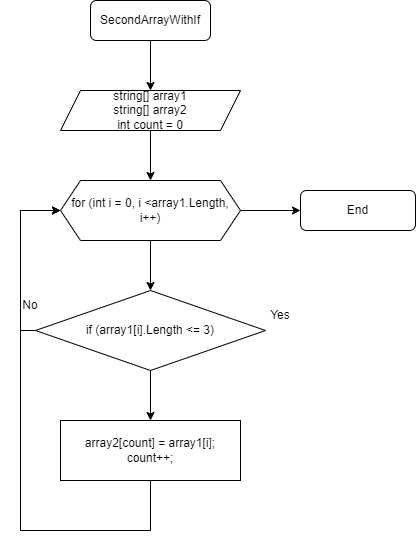

The diagram above was exported from draw.io. Its source (the exported page's mxGraphModel, read from the mxfile embedded in the PNG):
<mxGraphModel dx="1038" dy="499" grid="1" gridSize="10" guides="1" tooltips="1" connect="1" arrows="1" fold="1" page="1" pageScale="1" pageWidth="827" pageHeight="1169" math="0" shadow="0">
  <root>
    <mxCell id="WIyWlLk6GJQsqaUBKTNV-0" />
    <mxCell id="WIyWlLk6GJQsqaUBKTNV-1" parent="WIyWlLk6GJQsqaUBKTNV-0" />
    <mxCell id="2s7_hhy__NSCvl9dXSkQ-4" style="edgeStyle=orthogonalEdgeStyle;rounded=0;orthogonalLoop=1;jettySize=auto;html=1;exitX=0.5;exitY=1;exitDx=0;exitDy=0;entryX=0.5;entryY=0;entryDx=0;entryDy=0;" edge="1" parent="WIyWlLk6GJQsqaUBKTNV-1" source="WIyWlLk6GJQsqaUBKTNV-3" target="2s7_hhy__NSCvl9dXSkQ-0">
      <mxGeometry relative="1" as="geometry" />
    </mxCell>
    <mxCell id="WIyWlLk6GJQsqaUBKTNV-3" value="SecondArrayWithIf" style="rounded=1;whiteSpace=wrap;html=1;fontSize=12;glass=0;strokeWidth=1;shadow=0;" parent="WIyWlLk6GJQsqaUBKTNV-1" vertex="1">
      <mxGeometry x="160" y="80" width="120" height="40" as="geometry" />
    </mxCell>
    <mxCell id="2s7_hhy__NSCvl9dXSkQ-2" style="edgeStyle=orthogonalEdgeStyle;rounded=0;orthogonalLoop=1;jettySize=auto;html=1;exitX=0.5;exitY=1;exitDx=0;exitDy=0;entryX=0.5;entryY=0;entryDx=0;entryDy=0;" edge="1" parent="WIyWlLk6GJQsqaUBKTNV-1" source="2s7_hhy__NSCvl9dXSkQ-0" target="2s7_hhy__NSCvl9dXSkQ-1">
      <mxGeometry relative="1" as="geometry" />
    </mxCell>
    <mxCell id="2s7_hhy__NSCvl9dXSkQ-0" value="string[] array1&lt;br&gt;string[] array2&lt;br&gt;int count = 0" style="shape=parallelogram;perimeter=parallelogramPerimeter;whiteSpace=wrap;html=1;fixedSize=1;" vertex="1" parent="WIyWlLk6GJQsqaUBKTNV-1">
      <mxGeometry x="130" y="170" width="180" height="40" as="geometry" />
    </mxCell>
    <mxCell id="2s7_hhy__NSCvl9dXSkQ-5" style="edgeStyle=orthogonalEdgeStyle;rounded=0;orthogonalLoop=1;jettySize=auto;html=1;exitX=0.5;exitY=1;exitDx=0;exitDy=0;entryX=0.5;entryY=0;entryDx=0;entryDy=0;" edge="1" parent="WIyWlLk6GJQsqaUBKTNV-1" source="2s7_hhy__NSCvl9dXSkQ-1" target="2s7_hhy__NSCvl9dXSkQ-3">
      <mxGeometry relative="1" as="geometry" />
    </mxCell>
    <mxCell id="2s7_hhy__NSCvl9dXSkQ-14" style="edgeStyle=orthogonalEdgeStyle;rounded=0;orthogonalLoop=1;jettySize=auto;html=1;exitX=1;exitY=0.5;exitDx=0;exitDy=0;entryX=0;entryY=0.5;entryDx=0;entryDy=0;" edge="1" parent="WIyWlLk6GJQsqaUBKTNV-1" source="2s7_hhy__NSCvl9dXSkQ-1" target="2s7_hhy__NSCvl9dXSkQ-13">
      <mxGeometry relative="1" as="geometry" />
    </mxCell>
    <mxCell id="2s7_hhy__NSCvl9dXSkQ-1" value="for (int i = 0, i &amp;lt;array1.Length,&lt;br&gt;i++)" style="shape=hexagon;perimeter=hexagonPerimeter2;whiteSpace=wrap;html=1;fixedSize=1;" vertex="1" parent="WIyWlLk6GJQsqaUBKTNV-1">
      <mxGeometry x="130" y="260" width="180" height="60" as="geometry" />
    </mxCell>
    <mxCell id="2s7_hhy__NSCvl9dXSkQ-9" style="edgeStyle=orthogonalEdgeStyle;rounded=0;orthogonalLoop=1;jettySize=auto;html=1;exitX=0;exitY=0.5;exitDx=0;exitDy=0;entryX=0;entryY=0.5;entryDx=0;entryDy=0;" edge="1" parent="WIyWlLk6GJQsqaUBKTNV-1" source="2s7_hhy__NSCvl9dXSkQ-3" target="2s7_hhy__NSCvl9dXSkQ-1">
      <mxGeometry relative="1" as="geometry">
        <Array as="points">
          <mxPoint x="90" y="410" />
          <mxPoint x="90" y="290" />
        </Array>
      </mxGeometry>
    </mxCell>
    <mxCell id="2s7_hhy__NSCvl9dXSkQ-12" style="edgeStyle=orthogonalEdgeStyle;rounded=0;orthogonalLoop=1;jettySize=auto;html=1;exitX=0.5;exitY=1;exitDx=0;exitDy=0;entryX=0.5;entryY=0;entryDx=0;entryDy=0;" edge="1" parent="WIyWlLk6GJQsqaUBKTNV-1" source="2s7_hhy__NSCvl9dXSkQ-3" target="2s7_hhy__NSCvl9dXSkQ-6">
      <mxGeometry relative="1" as="geometry" />
    </mxCell>
    <mxCell id="2s7_hhy__NSCvl9dXSkQ-3" value="if (array1[i].Length &amp;lt;= 3)" style="rhombus;whiteSpace=wrap;html=1;" vertex="1" parent="WIyWlLk6GJQsqaUBKTNV-1">
      <mxGeometry x="105" y="370" width="230" height="80" as="geometry" />
    </mxCell>
    <mxCell id="2s7_hhy__NSCvl9dXSkQ-11" style="edgeStyle=orthogonalEdgeStyle;rounded=0;orthogonalLoop=1;jettySize=auto;html=1;exitX=0.5;exitY=1;exitDx=0;exitDy=0;entryX=0;entryY=0.5;entryDx=0;entryDy=0;" edge="1" parent="WIyWlLk6GJQsqaUBKTNV-1" source="2s7_hhy__NSCvl9dXSkQ-6" target="2s7_hhy__NSCvl9dXSkQ-1">
      <mxGeometry relative="1" as="geometry">
        <mxPoint x="60" y="330" as="targetPoint" />
        <Array as="points">
          <mxPoint x="220" y="610" />
          <mxPoint x="90" y="610" />
          <mxPoint x="90" y="290" />
        </Array>
      </mxGeometry>
    </mxCell>
    <mxCell id="2s7_hhy__NSCvl9dXSkQ-6" value="array2[count] = array1[i];&lt;br&gt;count++;" style="rounded=0;whiteSpace=wrap;html=1;" vertex="1" parent="WIyWlLk6GJQsqaUBKTNV-1">
      <mxGeometry x="130" y="500" width="180" height="60" as="geometry" />
    </mxCell>
    <mxCell id="2s7_hhy__NSCvl9dXSkQ-8" value="Yes" style="text;html=1;strokeColor=none;fillColor=none;align=center;verticalAlign=middle;whiteSpace=wrap;rounded=0;" vertex="1" parent="WIyWlLk6GJQsqaUBKTNV-1">
      <mxGeometry x="320" y="380" width="60" height="30" as="geometry" />
    </mxCell>
    <mxCell id="2s7_hhy__NSCvl9dXSkQ-10" value="No" style="text;html=1;strokeColor=none;fillColor=none;align=center;verticalAlign=middle;whiteSpace=wrap;rounded=0;" vertex="1" parent="WIyWlLk6GJQsqaUBKTNV-1">
      <mxGeometry x="70" y="370" width="60" height="30" as="geometry" />
    </mxCell>
    <mxCell id="2s7_hhy__NSCvl9dXSkQ-13" value="End" style="rounded=1;whiteSpace=wrap;html=1;" vertex="1" parent="WIyWlLk6GJQsqaUBKTNV-1">
      <mxGeometry x="370" y="270" width="115" height="40" as="geometry" />
    </mxCell>
  </root>
</mxGraphModel>